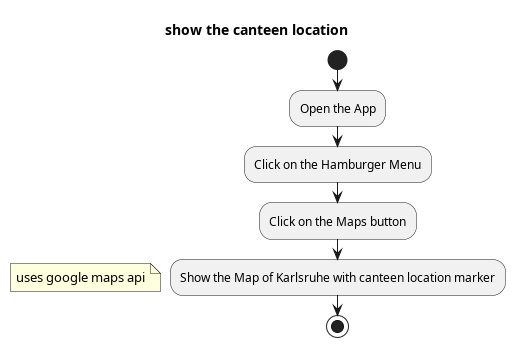

The diagram above was rendered by PlantUML. Its source (embedded in the PNG):
@startuml
Title "show the canteen location"
start
:Open the App;
:Click on the Hamburger Menu;
:Click on the Maps button;
:Show the Map of Karlsruhe with canteen location marker;
floating note left
  uses google maps api
end note
stop
@enduml